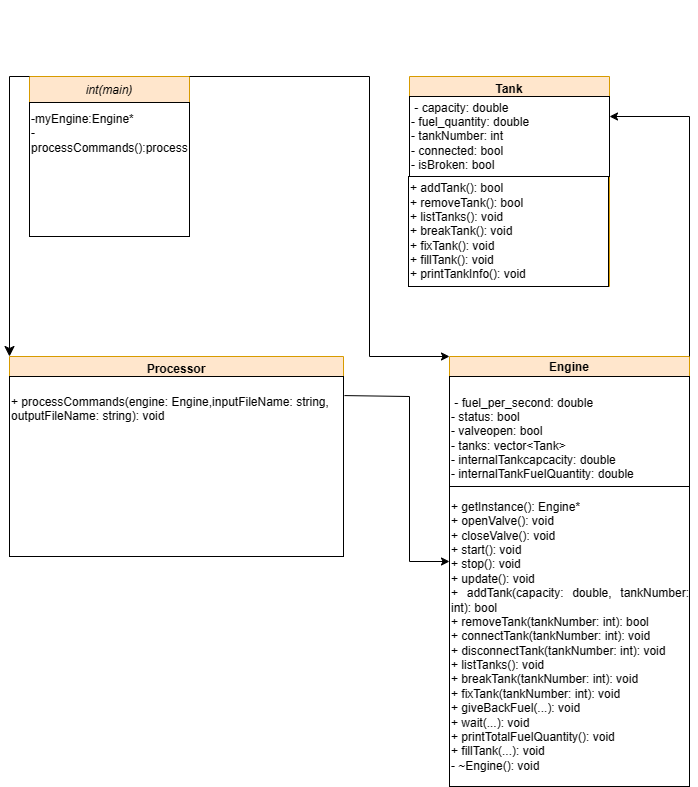

The diagram above was exported from draw.io. Its source (the exported page's mxGraphModel, read from the mxfile embedded in the PNG):
<mxGraphModel dx="2253" dy="1928" grid="1" gridSize="10" guides="1" tooltips="1" connect="1" arrows="1" fold="1" page="1" pageScale="1" pageWidth="827" pageHeight="1169" background="#ffffff" math="0" shadow="0">
  <root>
    <mxCell id="WIyWlLk6GJQsqaUBKTNV-0" />
    <mxCell id="WIyWlLk6GJQsqaUBKTNV-1" parent="WIyWlLk6GJQsqaUBKTNV-0" />
    <mxCell id="zkfFHV4jXpPFQw0GAbJ--0" value="int(main)" style="swimlane;fontStyle=2;align=center;verticalAlign=top;childLayout=stackLayout;horizontal=1;startSize=26;horizontalStack=0;resizeParent=1;resizeLast=0;collapsible=1;marginBottom=0;rounded=0;shadow=0;strokeWidth=1;fillColor=#ffe6cc;strokeColor=#d79b00;" parent="WIyWlLk6GJQsqaUBKTNV-1" vertex="1">
      <mxGeometry x="20" y="40" width="160" height="160" as="geometry">
        <mxRectangle x="120" y="40" width="160" height="26" as="alternateBounds" />
      </mxGeometry>
    </mxCell>
    <mxCell id="eV-n6H9PK6-Brmw5lBsc-18" value="-myEngine:Engine*&lt;br&gt;-processCommands():process&lt;br&gt;&lt;br&gt;&lt;br&gt;&lt;br&gt;&lt;br&gt;&lt;br&gt;" style="rounded=0;whiteSpace=wrap;html=1;align=left;" parent="zkfFHV4jXpPFQw0GAbJ--0" vertex="1">
      <mxGeometry y="26" width="160" height="134" as="geometry" />
    </mxCell>
    <mxCell id="aZCZMsaWSlgmLlbXAIaZ-0" value="Engine" style="swimlane;fillColor=#ffe6cc;strokeColor=#d79b00;startSize=20;" parent="WIyWlLk6GJQsqaUBKTNV-1" vertex="1">
      <mxGeometry x="440" y="320" width="240" height="430" as="geometry">
        <mxRectangle x="510" y="130" width="100" height="30" as="alternateBounds" />
      </mxGeometry>
    </mxCell>
    <mxCell id="eV-n6H9PK6-Brmw5lBsc-1" value="&lt;br&gt;&lt;br&gt;&lt;br&gt;&lt;br&gt;&amp;nbsp;- fuel_per_second: double&lt;br&gt; - status: bool&lt;br&gt; - valveopen: bool&lt;br&gt; - tanks: vector&amp;lt;Tank&amp;gt;&lt;br&gt;- internalTankcapcacity: double &lt;br&gt;- internalTankFuelQuantity: double &lt;br&gt;&lt;br&gt;&lt;br&gt;&lt;br&gt;" style="rounded=0;whiteSpace=wrap;html=1;align=left;" parent="aZCZMsaWSlgmLlbXAIaZ-0" vertex="1">
      <mxGeometry y="20" width="240" height="110" as="geometry" />
    </mxCell>
    <mxCell id="eV-n6H9PK6-Brmw5lBsc-2" value="+ getInstance(): Engine*  &lt;br&gt;&lt;div style=&quot;text-align: justify;&quot;&gt; + openValve(): void&lt;br&gt; + closeValve(): void&lt;br&gt; + start(): void&lt;br&gt; + stop(): void&lt;br&gt; + update(): void&lt;br&gt; + addTank(capacity: double, tankNumber: int): bool&lt;br&gt; + removeTank(tankNumber: int): bool&lt;br&gt; + connectTank(tankNumber: int): void&lt;br&gt; + disconnectTank(tankNumber: int): void&lt;br&gt; + listTanks(): void&lt;br&gt; + breakTank(tankNumber: int): void&lt;br&gt; + fixTank(tankNumber: int): void&lt;/div&gt;&lt;div style=&quot;text-align: justify;&quot;&gt;+ giveBackFuel(...): void &lt;br&gt;&lt;/div&gt;&lt;div style=&quot;text-align: justify;&quot;&gt; + wait(...): void    &lt;br&gt;&lt;/div&gt;&lt;div style=&quot;text-align: justify;&quot;&gt;+ printTotalFuelQuantity(): void &lt;br&gt;&lt;/div&gt;&lt;div style=&quot;text-align: justify;&quot;&gt; + fillTank(...): void  &lt;br&gt;&lt;/div&gt;&lt;div style=&quot;text-align: justify;&quot;&gt;- ~Engine(): void   &lt;br&gt;&lt;/div&gt;" style="rounded=0;whiteSpace=wrap;html=1;align=left;" parent="aZCZMsaWSlgmLlbXAIaZ-0" vertex="1">
      <mxGeometry y="130" width="240" height="300" as="geometry" />
    </mxCell>
    <mxCell id="aZCZMsaWSlgmLlbXAIaZ-4" value="Tank" style="swimlane;fillColor=#ffe6cc;strokeColor=#d79b00;" parent="WIyWlLk6GJQsqaUBKTNV-1" vertex="1">
      <mxGeometry x="400" y="40" width="200" height="210" as="geometry" />
    </mxCell>
    <mxCell id="eV-n6H9PK6-Brmw5lBsc-0" value="&lt;br&gt;&lt;br&gt;&lt;br&gt;&lt;br&gt;&lt;br&gt;&lt;br&gt;&lt;br&gt;&amp;nbsp;- capacity: double&lt;br&gt; - fuel_quantity: double&lt;br&gt; - tankNumber: int&lt;br&gt; - connected: bool&lt;br&gt; - isBroken: bool&lt;br&gt;&lt;br&gt;&lt;br&gt;&lt;br&gt;&lt;br&gt;&lt;br&gt;&lt;br&gt;&lt;br&gt;" style="rounded=0;whiteSpace=wrap;html=1;align=left;" parent="aZCZMsaWSlgmLlbXAIaZ-4" vertex="1">
      <mxGeometry y="20" width="200" height="80" as="geometry" />
    </mxCell>
    <mxCell id="cudZ5DoXyi4b44kXfOQq-1" value="+ addTank(): bool  &lt;br&gt;+ removeTank(): bool&lt;br&gt;+ listTanks(): void &lt;br&gt;+ breakTank(): void &lt;br&gt; + fixTank(): void  &lt;br&gt; + fillTank(): void &lt;br&gt; + printTankInfo(): void  " style="rounded=0;whiteSpace=wrap;html=1;align=left;" vertex="1" parent="aZCZMsaWSlgmLlbXAIaZ-4">
      <mxGeometry x="-1" y="100" width="200" height="110" as="geometry" />
    </mxCell>
    <mxCell id="eV-n6H9PK6-Brmw5lBsc-4" value="Processor" style="swimlane;fillColor=#ffe6cc;strokeColor=#d79b00;" parent="WIyWlLk6GJQsqaUBKTNV-1" vertex="1">
      <mxGeometry y="320" width="334" height="200" as="geometry" />
    </mxCell>
    <mxCell id="eV-n6H9PK6-Brmw5lBsc-5" value=" + processCommands(engine: Engine,inputFileName: string,&lt;br&gt;   outputFileName: string): void&lt;br&gt;&lt;br&gt;&lt;br&gt;&lt;br&gt;&lt;br&gt;&lt;br&gt;&lt;br&gt;&lt;br&gt;&lt;br&gt;" style="rounded=0;whiteSpace=wrap;html=1;align=left;" parent="eV-n6H9PK6-Brmw5lBsc-4" vertex="1">
      <mxGeometry y="20" width="334" height="180" as="geometry" />
    </mxCell>
    <mxCell id="eV-n6H9PK6-Brmw5lBsc-9" value="" style="edgeStyle=elbowEdgeStyle;elbow=vertical;endArrow=classic;html=1;curved=0;rounded=0;endSize=8;startSize=8;exitX=0;exitY=0;exitDx=0;exitDy=0;entryX=0;entryY=0;entryDx=0;entryDy=0;" parent="WIyWlLk6GJQsqaUBKTNV-1" source="zkfFHV4jXpPFQw0GAbJ--0" target="eV-n6H9PK6-Brmw5lBsc-4" edge="1">
      <mxGeometry width="50" height="50" relative="1" as="geometry">
        <mxPoint x="28" y="30" as="sourcePoint" />
        <mxPoint x="-49.996000000000095" y="312.4000000000001" as="targetPoint" />
        <Array as="points">
          <mxPoint x="20" y="40" />
          <mxPoint x="-12" y="30" />
        </Array>
      </mxGeometry>
    </mxCell>
    <mxCell id="eV-n6H9PK6-Brmw5lBsc-15" value="" style="endArrow=classic;html=1;rounded=0;exitX=1;exitY=0;exitDx=0;exitDy=0;entryX=0;entryY=0;entryDx=0;entryDy=0;" parent="WIyWlLk6GJQsqaUBKTNV-1" source="zkfFHV4jXpPFQw0GAbJ--0" target="aZCZMsaWSlgmLlbXAIaZ-0" edge="1">
      <mxGeometry width="50" height="50" relative="1" as="geometry">
        <mxPoint x="350" y="410" as="sourcePoint" />
        <mxPoint x="400" y="320" as="targetPoint" />
        <Array as="points">
          <mxPoint x="360" y="40" />
          <mxPoint x="360" y="320" />
        </Array>
      </mxGeometry>
    </mxCell>
    <mxCell id="eV-n6H9PK6-Brmw5lBsc-16" value="" style="endArrow=classic;html=1;rounded=0;exitX=1;exitY=0;exitDx=0;exitDy=0;entryX=1;entryY=0.25;entryDx=0;entryDy=0;" parent="WIyWlLk6GJQsqaUBKTNV-1" source="aZCZMsaWSlgmLlbXAIaZ-0" target="eV-n6H9PK6-Brmw5lBsc-0" edge="1">
      <mxGeometry width="50" height="50" relative="1" as="geometry">
        <mxPoint x="350" y="410" as="sourcePoint" />
        <mxPoint x="680" y="40" as="targetPoint" />
        <Array as="points">
          <mxPoint x="680" y="80" />
        </Array>
      </mxGeometry>
    </mxCell>
    <mxCell id="eV-n6H9PK6-Brmw5lBsc-17" value="" style="endArrow=classic;html=1;rounded=0;exitX=1.003;exitY=0.106;exitDx=0;exitDy=0;exitPerimeter=0;entryX=0;entryY=0.25;entryDx=0;entryDy=0;" parent="WIyWlLk6GJQsqaUBKTNV-1" source="eV-n6H9PK6-Brmw5lBsc-5" target="eV-n6H9PK6-Brmw5lBsc-2" edge="1">
      <mxGeometry width="50" height="50" relative="1" as="geometry">
        <mxPoint x="350" y="410" as="sourcePoint" />
        <mxPoint x="400" y="360" as="targetPoint" />
        <Array as="points">
          <mxPoint x="400" y="360" />
          <mxPoint x="400" y="525" />
        </Array>
      </mxGeometry>
    </mxCell>
  </root>
</mxGraphModel>